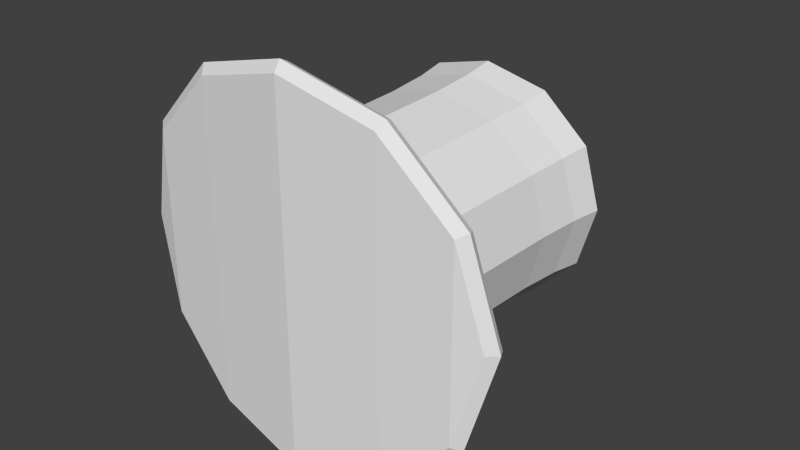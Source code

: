 # Source: tophat.blend  (saved by Blender 2.68.0; exported with 4.5.12 LTS)
import bpy
from mathutils import Matrix  # noqa: F401  (used for matrix-valued properties, if any)

bpy.ops.wm.read_factory_settings(use_empty=True)
scene = bpy.context.scene
scene.name = 'Scene'

# ---- collections
col_collection_1 = bpy.data.collections.new('Collection 1'); scene.collection.children.link(col_collection_1)

# ---- world
world_world = bpy.data.worlds.new('World'); scene.world = world_world
world_world.color = (0.05088, 0.05088, 0.05088)
world_world.use_sun_shadow = False
world_world.sun_shadow_jitter_overblur = 0.0
world_world.cycles.sampling_method = 'MANUAL'
world_world.cycles.sample_map_resolution = 256

# ---- meshes
me_circle_001 = bpy.data.meshes.new('Circle.001')
me_circle_001.from_pydata([(1.49e-10, 0.0009, 0.485), (-0.2425, 0.0203, 0.42), (-0.42, 0.0397, 0.2425), (-0.485, 0.0591, -2.335e-08), (-0.42, 0.0397, -0.2425), (-0.2425, 0.0203, -0.42), (-7.308e-08, 0.0009, -0.485), (0.2425, 0.0203, -0.42), (0.42, 0.0397, -0.2425), (0.485, 0.0591, -2.276e-07), (0.42, 0.0397, 0.2425), (0.2425, 0.0203, 0.42), (-9.934e-11, 0.0094, 0.51), (-0.255, 0.0298, 0.4417), (-0.4417, 0.0502, 0.255), (-0.51, 0.0706, -2.084e-08), (-0.4417, 0.0502, -0.255), (-0.255, 0.0298, -0.4417), (-7.711e-08, 0.0094, -0.51), (0.255, 0.0298, -0.4417), (0.4417, 0.0502, -0.255), (0.51, 0.0706, -2.357e-07), (0.4417, 0.0502, 0.255), (0.255, 0.0298, 0.4417), (-4.987e-10, -0.01121, 0.5202), (-0.2601, 0.009596, 0.4505), (-0.4505, 0.0304, 0.2601), (-0.5202, 0.05121, -1.984e-08), (-0.4505, 0.0304, -0.2601), (-0.2601, 0.009596, -0.4505), (-7.905e-08, -0.01121, -0.5202), (0.2601, 0.009596, -0.4505), (0.4505, 0.0304, -0.2601), (0.5202, 0.05121, -2.389e-07), (0.4505, 0.0304, 0.2601), (0.2601, 0.009596, 0.4505), (-1.012e-10, -0.02965, 0.4942), (-0.2471, -0.009884, 0.428), (-0.428, 0.009884, 0.2471), (-0.4942, 0.02965, -2.24e-08), (-0.428, 0.009884, -0.2471), (-0.2471, -0.009884, -0.428), (-7.472e-08, -0.02965, -0.4942), (0.2471, -0.009884, -0.428), (0.428, 0.009884, -0.2471), (0.4942, 0.02965, -2.306e-07), (0.428, 0.009884, 0.2471), (0.2471, -0.009884, 0.428), (2.925e-09, 0.004567, 0.3055), (-0.1528, 0.01679, 0.2646), (-0.2646, 0.02901, 0.1528), (-0.3055, 0.03383, -4.626e-08), (-0.2646, 0.02901, -0.1528), (-0.1528, 0.01679, -0.2646), (-4.321e-08, 0.004567, -0.3056), (0.1528, 0.01679, -0.2646), (0.2646, 0.02901, -0.1528), (0.3055, 0.03383, -1.75e-07), (0.2646, 0.02901, 0.1528), (0.1528, 0.01679, 0.2646), (2.925e-09, 0.5046, 0.3055), (-0.1528, 0.5168, 0.2646), (-0.2646, 0.529, 0.1528), (-0.3055, 0.5338, -4.626e-08), (-0.2646, 0.529, -0.1528), (-0.1528, 0.5168, -0.2646), (-4.321e-08, 0.5046, -0.3056), (0.1528, 0.5168, -0.2646), (0.2646, 0.529, -0.1528), (0.3055, 0.5338, -1.75e-07), (0.2646, 0.529, 0.1528), (0.1528, 0.5168, 0.2646), (2.566e-09, 0.6241, 0.3147), (-0.1574, 0.6366, 0.2726), (-0.2726, 0.6492, 0.1574), (-0.3147, 0.6542, -4.516e-08), (-0.2726, 0.6492, -0.1574), (-0.1574, 0.6366, -0.2726), (-4.496e-08, 0.6241, -0.3147), (0.1574, 0.6366, -0.2726), (0.2726, 0.6492, -0.1574), (0.3147, 0.6542, -1.777e-07), (0.2726, 0.6492, 0.1574), (0.1574, 0.6366, 0.2726), (0.2964, 0.209, -1.72e-07), (0.2567, 0.2043, 0.1482), (-0.2964, 0.209, -4.72e-08), (-0.2567, 0.2043, -0.1482), (0.1482, 0.1925, 0.2567), (-0.1482, 0.1925, -0.2567), (3.061e-09, 0.1806, 0.2964), (-4.169e-08, 0.1806, -0.2964), (0.1482, 0.1925, -0.2567), (-0.1482, 0.1925, 0.2567), (0.2567, 0.2043, -0.1482), (-0.2567, 0.2043, 0.1482), (2.1e-09, -0.007169, 0.3361), (-0.1681, 0.006275, 0.2911), (-0.2911, 0.01972, 0.1681), (-0.3361, 0.02502, -4.283e-08), (-0.2911, 0.01972, -0.1681), (-0.1681, 0.006275, -0.2911), (-4.865e-08, -0.007169, -0.3361), (0.1681, 0.006275, -0.2911), (0.2911, 0.01972, -0.1681), (0.3361, 0.02502, -1.844e-07), (0.2911, 0.01972, 0.1681), (0.1681, 0.006275, 0.2911), (0.326, 0.2082, -1.812e-07), (0.2823, 0.2031, 0.163), (-0.326, 0.2082, -4.386e-08), (-0.2823, 0.2031, -0.163), (0.163, 0.19, 0.2823), (-0.163, 0.19, -0.2823), (2.249e-09, 0.177, 0.326), (-4.698e-08, 0.177, -0.326), (0.163, 0.19, -0.2823), (-0.163, 0.19, 0.2823), (0.2823, 0.2031, -0.163), (-0.2823, 0.2031, 0.163), (-3.492e-09, 0.7235, 0.3149), (5.821e-10, 0.7083, 0.3281), (-0.1641, 0.7215, 0.2841), (-0.1575, 0.7361, 0.2727), (-0.2842, 0.7347, 0.1641), (-0.2728, 0.7493, 0.1574), (-0.3281, 0.74, -4.191e-08), (-0.3149, 0.7547, -4.221e-08), (-0.2842, 0.7347, -0.1641), (-0.2727, 0.7497, -0.1574), (-0.1641, 0.7215, -0.2841), (-0.1574, 0.7367, -0.2727), (-4.837e-08, 0.7083, -0.3281), (-4.633e-08, 0.7235, -0.3149), (0.1641, 0.7215, -0.2841), (0.1575, 0.7361, -0.2727), (0.2842, 0.7347, -0.1641), (0.2728, 0.7493, -0.1574), (0.3281, 0.74, -1.784e-07), (0.3149, 0.7547, -2.213e-07), (0.2842, 0.7347, 0.1641), (0.2727, 0.7497, 0.1574), (0.1641, 0.7215, 0.2841), (0.1574, 0.7367, 0.2727)], [], [(4, 3, 2), (4, 2, 1, 5), (5, 1, 0, 6), (11, 7, 6, 0), (10, 8, 7, 11), (10, 9, 8), (10, 11, 23, 22), (4, 5, 17, 16), (11, 0, 12, 23), (5, 6, 18, 17), (6, 7, 19, 18), (0, 1, 13, 12), (7, 8, 20, 19), (1, 2, 14, 13), (8, 9, 21, 20), (2, 3, 15, 14), (9, 10, 22, 21), (3, 4, 16, 15), (17, 18, 30, 29), (18, 19, 31, 30), (12, 13, 25, 24), (19, 20, 32, 31), (13, 14, 26, 25), (20, 21, 33, 32), (14, 15, 27, 26), (21, 22, 34, 33), (15, 16, 28, 27), (22, 23, 35, 34), (16, 17, 29, 28), (23, 12, 24, 35), (30, 31, 43, 42), (24, 25, 37, 36), (31, 32, 44, 43), (25, 26, 38, 37), (32, 33, 45, 44), (26, 27, 39, 38), (33, 34, 46, 45), (27, 28, 40, 39), (34, 35, 47, 46), (28, 29, 41, 40), (35, 24, 36, 47), (29, 30, 42, 41), (39, 40, 38), (38, 40, 41, 37), (37, 41, 42, 36), (43, 47, 36, 42), (44, 46, 47, 43), (45, 46, 44), (85, 84, 69, 70), (87, 86, 63, 64), (88, 85, 70, 71), (89, 87, 64, 65), (90, 88, 71, 60), (91, 89, 65, 66), (92, 91, 66, 67), (93, 90, 60, 61), (94, 92, 67, 68), (95, 93, 61, 62), (84, 94, 68, 69), (86, 95, 62, 63), (70, 69, 81, 82), (64, 63, 75, 76), (71, 70, 82, 83), (65, 64, 76, 77), (60, 71, 83, 72), (66, 65, 77, 78), (67, 66, 78, 79), (61, 60, 72, 73), (68, 67, 79, 80), (62, 61, 73, 74), (69, 68, 80, 81), (63, 62, 74, 75), (82, 81, 138, 140), (76, 75, 126, 128), (83, 82, 140, 142), (77, 76, 128, 130), (78, 77, 130, 132), (74, 73, 122, 124), (79, 78, 132, 134), (80, 79, 134, 136), (125, 123, 120, 143, 141, 139, 137, 135, 133, 131, 129, 127), (81, 80, 136, 138), (75, 74, 124, 126), (53, 52, 100, 101), (95, 86, 110, 119), (58, 57, 105, 106), (84, 85, 109, 108), (89, 91, 115, 113), (52, 51, 99, 100), (94, 84, 108, 118), (57, 56, 104, 105), (88, 90, 114, 112), (51, 50, 98, 99), (93, 95, 119, 117), (56, 55, 103, 104), (106, 105, 108, 109), (100, 99, 110, 111), (107, 106, 109, 112), (101, 100, 111, 113), (96, 107, 112, 114), (102, 101, 113, 115), (103, 102, 115, 116), (97, 96, 114, 117), (104, 103, 116, 118), (98, 97, 117, 119), (105, 104, 118, 108), (99, 98, 119, 110), (91, 92, 116, 115), (86, 87, 111, 110), (59, 58, 106, 107), (54, 53, 101, 102), (90, 93, 117, 114), (49, 48, 96, 97), (85, 88, 112, 109), (48, 59, 107, 96), (55, 54, 102, 103), (92, 94, 118, 116), (50, 49, 97, 98), (87, 89, 113, 111), (72, 83, 142, 121), (122, 121, 120, 123), (124, 122, 123, 125), (126, 124, 125, 127), (128, 126, 127, 129), (130, 128, 129, 131), (132, 130, 131, 133), (134, 132, 133, 135), (136, 134, 135, 137), (138, 136, 137, 139), (140, 138, 139, 141), (142, 140, 141, 143), (121, 142, 143, 120), (73, 72, 121, 122)])
_uv = me_circle_001.uv_layers.new(name='UVMap')
_uv.uv.foreach_set('vector', [0.1396, 0.9624, 0.1387, 0.9619, 0.1382, 0.961, 0.1396, 0.9624, 0.1382, 0.961, 0.1382, 0.96, 0.1406, 0.9624, 0.1406, 0.9624, 0.1382, 0.96, 0.1387, 0.9592, 0.1414, 0.9619, 0.1396, 0.9587, 0.1419, 0.961, 0.1414, 0.9619, 0.1387, 0.9592, 0.1406, 0.9587, 0.1419, 0.96, 0.1419, 0.961, 0.1396, 0.9587, 0.1406, 0.9587, 0.1414, 0.9592, 0.1419, 0.96, 0.1406, 0.9587, 0.1396, 0.9587, 0.1396, 0.9586, 0.1406, 0.9586, 0.1396, 0.9624, 0.1406, 0.9624, 0.1406, 0.9625, 0.1396, 0.9625, 0.1396, 0.9587, 0.1387, 0.9592, 0.1387, 0.9591, 0.1396, 0.9586, 0.1406, 0.9624, 0.1414, 0.9619, 0.1415, 0.9619, 0.1406, 0.9625, 0.1414, 0.9619, 0.1419, 0.961, 0.142, 0.961, 0.1415, 0.9619, 0.1387, 0.9592, 0.1382, 0.96, 0.1381, 0.96, 0.1387, 0.9591, 0.1419, 0.961, 0.1419, 0.96, 0.142, 0.96, 0.142, 0.961, 0.1382, 0.96, 0.1382, 0.961, 0.1381, 0.961, 0.1381, 0.96, 0.1419, 0.96, 0.1414, 0.9592, 0.1415, 0.9591, 0.142, 0.96, 0.1382, 0.961, 0.1387, 0.9619, 0.1387, 0.9619, 0.1381, 0.961, 0.1414, 0.9592, 0.1406, 0.9587, 0.1406, 0.9586, 0.1415, 0.9591, 0.1387, 0.9619, 0.1396, 0.9624, 0.1396, 0.9625, 0.1387, 0.9619, 0.1406, 0.9625, 0.1415, 0.9619, 0.1415, 0.962, 0.1406, 0.9625, 0.1415, 0.9619, 0.142, 0.961, 0.142, 0.961, 0.1415, 0.962, 0.1432, 0.9561, 0.1432, 0.9552, 0.1432, 0.9552, 0.1433, 0.9561, 0.1436, 0.9552, 0.1437, 0.9561, 0.1436, 0.9561, 0.1435, 0.9552, 0.1432, 0.9552, 0.1431, 0.9547, 0.1432, 0.9547, 0.1432, 0.9552, 0.1437, 0.9561, 0.1437, 0.9572, 0.1436, 0.9572, 0.1436, 0.9561, 0.1434, 0.9581, 0.1433, 0.9572, 0.1434, 0.9572, 0.1435, 0.9581, 0.1437, 0.9572, 0.1436, 0.9581, 0.1435, 0.9581, 0.1436, 0.9572, 0.1433, 0.9572, 0.1434, 0.9561, 0.1435, 0.9561, 0.1434, 0.9572, 0.1431, 0.958, 0.1432, 0.9572, 0.1432, 0.9572, 0.1432, 0.9581, 0.1434, 0.9561, 0.1434, 0.9552, 0.1435, 0.9552, 0.1435, 0.9561, 0.1432, 0.9572, 0.1432, 0.9561, 0.1433, 0.9561, 0.1432, 0.9572, 0.1376, 0.9552, 0.1381, 0.9561, 0.138, 0.9561, 0.1375, 0.9552, 0.1347, 0.9581, 0.1342, 0.9571, 0.1343, 0.9571, 0.1348, 0.958, 0.1381, 0.9561, 0.1381, 0.9571, 0.138, 0.9571, 0.138, 0.9561, 0.1342, 0.9571, 0.1342, 0.9561, 0.1343, 0.9561, 0.1343, 0.9571, 0.1381, 0.9571, 0.1376, 0.9581, 0.1375, 0.958, 0.138, 0.9571, 0.1342, 0.9561, 0.1347, 0.9552, 0.1348, 0.9552, 0.1343, 0.9561, 0.1376, 0.9581, 0.1367, 0.9586, 0.1367, 0.9585, 0.1375, 0.958, 0.1347, 0.9552, 0.1356, 0.9546, 0.1357, 0.9547, 0.1348, 0.9552, 0.1367, 0.9586, 0.1356, 0.9586, 0.1357, 0.9585, 0.1367, 0.9585, 0.1356, 0.9546, 0.1367, 0.9546, 0.1367, 0.9547, 0.1357, 0.9547, 0.1356, 0.9586, 0.1347, 0.9581, 0.1348, 0.958, 0.1357, 0.9585, 0.1367, 0.9546, 0.1376, 0.9552, 0.1375, 0.9552, 0.1367, 0.9547, 0.1348, 0.9552, 0.1357, 0.9547, 0.1343, 0.9561, 0.1343, 0.9561, 0.1357, 0.9547, 0.1367, 0.9547, 0.1343, 0.9571, 0.1343, 0.9571, 0.1367, 0.9547, 0.1375, 0.9552, 0.1348, 0.958, 0.138, 0.9561, 0.1357, 0.9585, 0.1348, 0.958, 0.1375, 0.9552, 0.138, 0.9571, 0.1367, 0.9585, 0.1357, 0.9585, 0.138, 0.9561, 0.1375, 0.958, 0.1367, 0.9585, 0.138, 0.9571, 0.144, 0.9608, 0.1435, 0.9607, 0.1436, 0.9595, 0.1441, 0.9595, 0.1381, 0.962, 0.138, 0.9626, 0.1368, 0.9627, 0.1368, 0.9621, 0.1432, 0.9608, 0.1437, 0.9608, 0.1438, 0.9621, 0.1432, 0.9621, 0.1381, 0.9615, 0.1381, 0.962, 0.1368, 0.9621, 0.1368, 0.9615, 0.1426, 0.9608, 0.1432, 0.9608, 0.1432, 0.9621, 0.1426, 0.9621, 0.1381, 0.9612, 0.1381, 0.9615, 0.1368, 0.9615, 0.1369, 0.9612, 0.1424, 0.9607, 0.1421, 0.9608, 0.1421, 0.9595, 0.1424, 0.9595, 0.1421, 0.9608, 0.1426, 0.9608, 0.1426, 0.9621, 0.1421, 0.9621, 0.1429, 0.9607, 0.1424, 0.9607, 0.1424, 0.9595, 0.1429, 0.9595, 0.1381, 0.9632, 0.1381, 0.9635, 0.1369, 0.9635, 0.1368, 0.9632, 0.1435, 0.9607, 0.1429, 0.9607, 0.1429, 0.9595, 0.1436, 0.9595, 0.138, 0.9626, 0.1381, 0.9632, 0.1368, 0.9632, 0.1368, 0.9627, 0.1441, 0.9595, 0.1436, 0.9595, 0.1436, 0.959, 0.1441, 0.959, 0.1368, 0.9621, 0.1368, 0.9627, 0.1363, 0.9627, 0.1363, 0.9621, 0.1432, 0.9621, 0.1438, 0.9621, 0.1438, 0.9626, 0.1433, 0.9626, 0.1368, 0.9615, 0.1368, 0.9621, 0.1363, 0.9621, 0.1364, 0.9615, 0.1426, 0.9621, 0.1432, 0.9621, 0.1433, 0.9626, 0.1426, 0.9625, 0.1369, 0.9612, 0.1368, 0.9615, 0.1364, 0.9615, 0.1364, 0.9612, 0.1424, 0.9595, 0.1421, 0.9595, 0.1421, 0.959, 0.1424, 0.959, 0.1421, 0.9621, 0.1426, 0.9621, 0.1426, 0.9625, 0.1421, 0.9626, 0.1429, 0.9595, 0.1424, 0.9595, 0.1424, 0.959, 0.143, 0.959, 0.1368, 0.9632, 0.1369, 0.9635, 0.1364, 0.9636, 0.1363, 0.9632, 0.1436, 0.9595, 0.1429, 0.9595, 0.143, 0.959, 0.1436, 0.959, 0.1368, 0.9627, 0.1368, 0.9632, 0.1363, 0.9632, 0.1363, 0.9627, 0.1441, 0.959, 0.1436, 0.959, 0.1436, 0.9587, 0.1442, 0.9587, 0.1363, 0.9621, 0.1363, 0.9627, 0.136, 0.9627, 0.136, 0.962, 0.1433, 0.9626, 0.1438, 0.9626, 0.1439, 0.9629, 0.1433, 0.9629, 0.1364, 0.9615, 0.1363, 0.9621, 0.136, 0.962, 0.136, 0.9615, 0.1364, 0.9612, 0.1364, 0.9615, 0.136, 0.9615, 0.1361, 0.9611, 0.1363, 0.9632, 0.1364, 0.9636, 0.1361, 0.9636, 0.136, 0.9633, 0.1424, 0.959, 0.1421, 0.959, 0.142, 0.9587, 0.1424, 0.9587, 0.143, 0.959, 0.1424, 0.959, 0.1424, 0.9587, 0.143, 0.9586, 0.1397, 0.9571, 0.1391, 0.9571, 0.1385, 0.9568, 0.1382, 0.9562, 0.1382, 0.9556, 0.1385, 0.955, 0.1391, 0.9547, 0.1397, 0.9547, 0.1403, 0.955, 0.1406, 0.9556, 0.1406, 0.9562, 0.1403, 0.9568, 0.1436, 0.959, 0.143, 0.959, 0.143, 0.9586, 0.1436, 0.9587, 0.1363, 0.9627, 0.1363, 0.9632, 0.136, 0.9633, 0.136, 0.9627, 0.1372, 0.9587, 0.1366, 0.9587, 0.1365, 0.9586, 0.1372, 0.9586, 0.2828, 0.9582, 0.2831, 0.9588, 0.283, 0.9588, 0.2827, 0.9583, 0.1372, 0.961, 0.1377, 0.9607, 0.1378, 0.9608, 0.1372, 0.9611, 0.2847, 0.9571, 0.2842, 0.9568, 0.2842, 0.9567, 0.2848, 0.957, 0.2842, 0.9591, 0.2847, 0.9588, 0.2848, 0.9588, 0.2842, 0.9592, 0.1366, 0.9587, 0.136, 0.959, 0.1359, 0.9589, 0.1365, 0.9586, 0.285, 0.9576, 0.2847, 0.9571, 0.2848, 0.957, 0.2851, 0.9576, 0.1377, 0.9607, 0.138, 0.9602, 0.1381, 0.9602, 0.1378, 0.9608, 0.2836, 0.9568, 0.2831, 0.9571, 0.283, 0.957, 0.2836, 0.9567, 0.136, 0.959, 0.1357, 0.9595, 0.1356, 0.9595, 0.1359, 0.9589, 0.2828, 0.9576, 0.2828, 0.9582, 0.2827, 0.9583, 0.2827, 0.9576, 0.138, 0.9602, 0.138, 0.9595, 0.1381, 0.9595, 0.1381, 0.9602, 0.2772, 0.9654, 0.2772, 0.9648, 0.2779, 0.9648, 0.2779, 0.9654, 0.277, 0.9638, 0.277, 0.9645, 0.2763, 0.9645, 0.2763, 0.9638, 0.277, 0.9623, 0.277, 0.9628, 0.2763, 0.9628, 0.2763, 0.9622, 0.277, 0.9632, 0.277, 0.9638, 0.2763, 0.9638, 0.2763, 0.9633, 0.2771, 0.9616, 0.277, 0.9623, 0.2763, 0.9622, 0.2763, 0.9616, 0.2771, 0.9628, 0.277, 0.9632, 0.2763, 0.9633, 0.2763, 0.9629, 0.2772, 0.9635, 0.2772, 0.9632, 0.2779, 0.9633, 0.2779, 0.9636, 0.277, 0.961, 0.2771, 0.9616, 0.2763, 0.9616, 0.2763, 0.961, 0.2772, 0.9641, 0.2772, 0.9635, 0.2779, 0.9636, 0.278, 0.9642, 0.277, 0.9606, 0.277, 0.961, 0.2763, 0.961, 0.2763, 0.9607, 0.2772, 0.9648, 0.2772, 0.9641, 0.278, 0.9642, 0.2779, 0.9648, 0.277, 0.9645, 0.2771, 0.9651, 0.2763, 0.9651, 0.2763, 0.9645, 0.2847, 0.9588, 0.285, 0.9582, 0.2851, 0.9583, 0.2848, 0.9588, 0.2831, 0.9588, 0.2836, 0.9591, 0.2836, 0.9592, 0.283, 0.9588, 0.1366, 0.961, 0.1372, 0.961, 0.1372, 0.9611, 0.1365, 0.9611, 0.1377, 0.959, 0.1372, 0.9587, 0.1372, 0.9586, 0.1378, 0.9589, 0.2831, 0.9571, 0.2828, 0.9576, 0.2827, 0.9576, 0.283, 0.957, 0.1357, 0.9602, 0.136, 0.9607, 0.1359, 0.9608, 0.1356, 0.9602, 0.2842, 0.9568, 0.2836, 0.9568, 0.2836, 0.9567, 0.2842, 0.9567, 0.136, 0.9607, 0.1366, 0.961, 0.1365, 0.9611, 0.1359, 0.9608, 0.138, 0.9595, 0.1377, 0.959, 0.1378, 0.9589, 0.1381, 0.9595, 0.285, 0.9582, 0.285, 0.9576, 0.2851, 0.9576, 0.2851, 0.9583, 0.1357, 0.9595, 0.1357, 0.9602, 0.1356, 0.9602, 0.1356, 0.9595, 0.2836, 0.9591, 0.2842, 0.9591, 0.2842, 0.9592, 0.2836, 0.9592, 0.1426, 0.9625, 0.1433, 0.9626, 0.1433, 0.9629, 0.1426, 0.9629, 0.142, 0.9629, 0.1426, 0.9629, 0.1426, 0.9629, 0.1421, 0.963, 0.1397, 0.9571, 0.1391, 0.9571, 0.1391, 0.9571, 0.1397, 0.9571, 0.1403, 0.9568, 0.1397, 0.9571, 0.1397, 0.9571, 0.1403, 0.9568, 0.136, 0.962, 0.136, 0.9627, 0.1359, 0.9627, 0.1359, 0.9621, 0.1406, 0.9556, 0.1406, 0.9562, 0.1406, 0.9562, 0.1406, 0.9556, 0.1403, 0.955, 0.1406, 0.9556, 0.1406, 0.9556, 0.1403, 0.955, 0.1397, 0.9546, 0.1403, 0.955, 0.1403, 0.955, 0.1397, 0.9547, 0.1391, 0.9546, 0.1397, 0.9546, 0.1397, 0.9547, 0.1391, 0.9547, 0.1436, 0.9587, 0.143, 0.9586, 0.143, 0.9586, 0.1436, 0.9586, 0.1381, 0.9556, 0.1385, 0.955, 0.1385, 0.955, 0.1382, 0.9556, 0.1433, 0.9629, 0.1439, 0.9629, 0.1438, 0.963, 0.1433, 0.9629, 0.1426, 0.9629, 0.1433, 0.9629, 0.1433, 0.9629, 0.1426, 0.9629, 0.1421, 0.9626, 0.1426, 0.9625, 0.1426, 0.9629, 0.142, 0.9629])
me_circle_001.use_remesh_preserve_volume = False
me_circle_001.use_remesh_preserve_attributes = False
me_circle_001.use_mirror_vertex_groups = False
me_circle_001.update()

# ---- objects
ob_circle_001 = bpy.data.objects.new('Circle.001', me_circle_001)

# ---- transforms, parenting, visibility, modifiers, constraints
ob_circle_001.location = (0.0, -0.115, 0.0)
ob_circle_001.lineart.crease_threshold = 0.0

# ---- collection membership
col_collection_1.objects.link(ob_circle_001)

# ---- scene / render settings (as saved in the file)
scene.frame_start = 1; scene.frame_end = 250; scene.frame_set(1)
scene.render.engine = 'BLENDER_EEVEE_NEXT'
scene.render.image_settings.color_mode = 'RGB'
scene.render.image_settings.compression = 90
scene.render.resolution_percentage = 50
scene.render.dither_intensity = 0.0
scene.cycles.use_denoising = False
scene.cycles.samples = 10
scene.cycles.sampling_pattern = 'TABULATED_SOBOL'
scene.cycles.light_sampling_threshold = 0.0
scene.cycles.use_adaptive_sampling = False
scene.cycles.use_light_tree = False
scene.cycles.blur_glossy = 0.0
scene.cycles.volume_bounces = 1
scene.cycles.pixel_filter_type = 'GAUSSIAN'
scene.cycles.sample_clamp_indirect = 0.0
scene.view_settings.view_transform = 'Standard'
bpy.context.view_layer.update()

# ---- added for rendering (the .blend has no active camera and no usable light): camera, sun
cam_auto = bpy.data.cameras.new('AutoCamera')
cam_auto.lens = 50.0
cam_auto.sensor_width = 36.0
cam_auto.clip_end = 1000.0
ob_auto_camera = bpy.data.objects.new('AutoCamera', cam_auto)
scene.collection.objects.link(ob_auto_camera)
ob_auto_camera.location = (1.54268, -1.60369, 1.23414)
ob_auto_camera.rotation_euler = (1.09748, -7.21219e-08, 0.694738)
scene.camera = ob_auto_camera
light_auto_sun = bpy.data.lights.new('AutoSun', 'SUN')
light_auto_sun.energy = 3.0
light_auto_sun.angle = 0.0523599
ob_auto_sun = bpy.data.objects.new('AutoSun', light_auto_sun)
scene.collection.objects.link(ob_auto_sun)
ob_auto_sun.rotation_euler = (0.872665, 0.174533, 0.523599)
bpy.context.view_layer.update()
